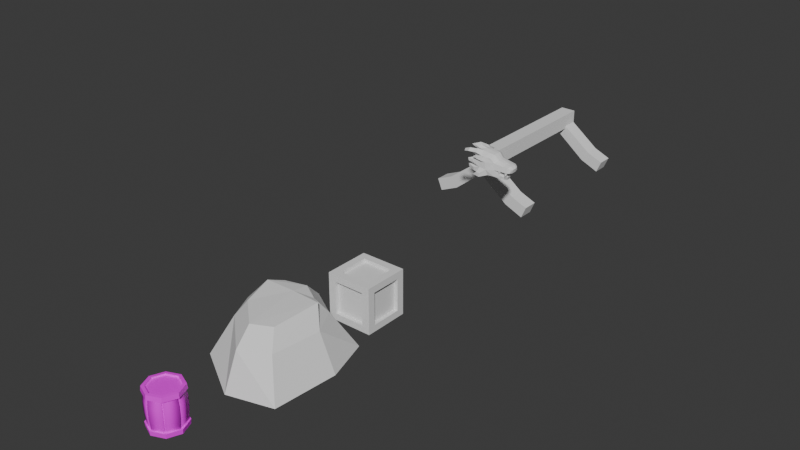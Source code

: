 # Source: obj.blend  (saved by Blender 4.1.24; exported with 4.5.12 LTS)
import bpy
from mathutils import Matrix  # noqa: F401  (used for matrix-valued properties, if any)

bpy.ops.wm.read_factory_settings(use_empty=True)
scene = bpy.context.scene
scene.name = 'Scene'

# ---- collections
col_collection = bpy.data.collections.new('Collection'); scene.collection.children.link(col_collection)

# ---- images (referenced by path relative to the original .blend; pixels are not part of the script)
import os
ASSET_DIR = os.environ.get("B2B_ASSET_DIR", "")  # directory of the original .blend (textures are referenced by path, not embedded)
HERE = os.path.dirname(os.path.abspath(__file__))  # packed textures are extracted next to this script under _unpacked/

def load_image(name, relpath, width, height, colorspace="sRGB"):
    """Load a texture the original file referenced (path relative to the .blend, or extracted next to this script)."""
    p = next((c for c in (os.path.join(HERE, relpath), os.path.join(ASSET_DIR, relpath)) if relpath and os.path.exists(c)), "")
    if p:
        img = bpy.data.images.load(p, check_existing=True)
        img.name = name
    else:  # same state as the original file: an image datablock whose file is absent (Cycles renders it pink)
        img = bpy.data.images.new(name, width, height)
        img.source = "FILE"
        img.filepath = "//" + (relpath or name)
    img.colorspace_settings.name = colorspace
    return img
img_basecolor_psd = load_image('BaseColor.psd', 'Texture/BaseColor.psd', 1024, 1024, 'sRGB')

# ---- materials (node trees are filled in below, after node groups)
mat_maincolor = bpy.data.materials.new('MainColor')
mat_maincolor.use_transparent_shadow = False

# ---- material node trees
mat_maincolor.use_nodes = True; mat_maincolor.node_tree.nodes.clear()
_N = mat_maincolor.node_tree.nodes; _L = mat_maincolor.node_tree.links
n0 = _N.new('ShaderNodeBsdfPrincipled'); n0.name = 'Principled BSDF'; n0.location = (10, 300)
n1 = _N.new('ShaderNodeOutputMaterial'); n1.name = 'Material Output'; n1.location = (300, 300)
n2 = _N.new('ShaderNodeTexImage'); n2.name = 'Image Texture'; n2.location = (-280, 271)
n2.image = img_basecolor_psd
_L.new(n0.outputs[0], n1.inputs[0])
_L.new(n2.outputs[0], n0.inputs[0])
n1.is_active_output = True

# ---- world
world_world = bpy.data.worlds.new('World'); scene.world = world_world
world_world.use_nodes = True; world_world.node_tree.nodes.clear()
_N = world_world.node_tree.nodes; _L = world_world.node_tree.links
n0 = _N.new('ShaderNodeOutputWorld'); n0.name = 'World Output'; n0.location = (300, 300)
n1 = _N.new('ShaderNodeBackground'); n1.name = 'Background'; n1.location = (10, 300)
n1.inputs[0].default_value = (0.05088, 0.05088, 0.05088, 1.0)
_L.new(n1.outputs[0], n0.inputs[0])
n0.is_active_output = True
world_world.color = (0.05088, 0.05088, 0.05088)
world_world.use_sun_shadow = False
world_world.sun_shadow_jitter_overblur = 0.0

# ---- meshes
me_cylinder_003 = bpy.data.meshes.new('Cylinder.003')
me_cylinder_003.from_pydata([(0.4424, -0.4718, 0.6944), (0.01422, -0.6492, 0.6944), (0.5174, -0.4775, 0.2705), (0.7068, -0.02026, 0.2705), (0.5913, 0.0, -0.6885), (0.5913, 0.0, 0.6944), (0.4299, -0.4256, -0.6885), (0.4299, -0.4256, 0.6944), (0.0, -0.6071, -0.6885), (0.0, -0.6071, 0.6944), (-0.4324, -0.4326, -0.6885), (-0.4324, -0.4326, 0.6944), (-0.6046, 0.0, -0.6885), (-0.6046, 0.0, 0.6944), (0.5186, -0.4786, -0.1411), (0.7085, -0.0203, -0.1411), (0.01422, -0.6492, -0.6885), (0.6474, -0.01855, 0.6944), (0.6531, 0.0, -0.1411), (0.4736, -0.4693, -0.1411), (0.0, -0.6689, -0.1411), (-0.476, -0.4763, -0.1411), (-0.6664, 0.0, -0.1411), (0.4739, -0.4374, 0.6944), (0.4424, -0.4718, -0.6885), (0.4739, -0.4374, -0.6885), (0.6514, 0.0, 0.2705), (0.4724, -0.4681, 0.2705), (3.05e-09, -0.6672, 0.2705), (-0.4749, -0.4751, 0.2705), (-0.6647, 0.0, 0.2705), (0.6474, -0.01855, -0.6885), (0.4842, -0.5163, -0.1411), (0.01557, -0.7104, -0.1411), (0.483, -0.5151, 0.2705), (0.01553, -0.7088, 0.2705), (-0.01586, -0.6485, -0.6885), (-0.439, -0.4733, -0.6885), (-0.439, -0.4733, 0.6944), (-0.01586, -0.6485, 0.6944), (-0.01736, -0.7097, -0.1411), (-0.4804, -0.5179, -0.1411), (-0.01732, -0.708, 0.2705), (-0.4792, -0.5167, 0.2705), (-0.4723, -0.4413, -0.6885), (-0.6469, -0.01989, -0.6885), (-0.6469, -0.01989, 0.6944), (-0.4723, -0.4413, 0.6944), (-0.5168, -0.4829, -0.1411), (-0.7079, -0.02176, -0.1411), (-0.5156, -0.4818, 0.2705), (-0.7062, -0.02171, 0.2705), (0.4424, 0.4718, 0.6944), (0.01422, 0.6492, 0.6944), (0.5174, 0.4775, 0.2705), (0.7068, 0.02026, 0.2705), (0.4299, 0.4256, -0.6885), (0.4299, 0.4256, 0.6944), (0.0, 0.6071, -0.6885), (0.0, 0.6071, 0.6944), (-0.4324, 0.4326, -0.6885), (-0.4324, 0.4326, 0.6944), (0.5186, 0.4786, -0.1411), (0.7085, 0.0203, -0.1411), (0.01422, 0.6492, -0.6885), (0.6474, 0.01855, 0.6944), (0.4736, 0.4693, -0.1411), (0.0, 0.6689, -0.1411), (-0.476, 0.4763, -0.1411), (0.4739, 0.4374, 0.6944), (0.4424, 0.4718, -0.6885), (0.4739, 0.4374, -0.6885), (0.4724, 0.4681, 0.2705), (3.05e-09, 0.6672, 0.2705), (-0.4749, 0.4751, 0.2705), (0.6474, 0.01855, -0.6885), (0.4842, 0.5163, -0.1411), (0.01557, 0.7104, -0.1411), (0.483, 0.5151, 0.2705), (0.01553, 0.7088, 0.2705), (-0.01586, 0.6485, -0.6885), (-0.439, 0.4733, -0.6885), (-0.439, 0.4733, 0.6944), (-0.01586, 0.6485, 0.6944), (-0.01736, 0.7097, -0.1411), (-0.4804, 0.5179, -0.1411), (-0.01732, 0.708, 0.2705), (-0.4792, 0.5167, 0.2705), (-0.4723, 0.4413, -0.6885), (-0.6469, 0.01989, -0.6885), (-0.6469, 0.01989, 0.6944), (-0.4723, 0.4413, 0.6944), (-0.5168, 0.4829, -0.1411), (-0.7079, 0.02176, -0.1411), (-0.5156, 0.4818, 0.2705), (-0.7062, 0.02171, 0.2705), (0.0, 0.7279, 0.5844), (1.364e-08, 0.5858, 0.7718), (0.5147, 0.5147, 0.5844), (0.4142, 0.4142, 0.7718), (0.7279, 0.0, 0.5844), (0.5858, 9.146e-09, 0.7718), (0.5147, -0.5147, 0.5844), (0.4142, -0.4142, 0.7718), (0.0, -0.7279, 0.5844), (1.364e-08, -0.5858, 0.7718), (-0.5147, -0.5147, 0.5844), (-0.4142, -0.4142, 0.7718), (-0.7279, 0.0, 0.5844), (-0.5858, 9.146e-09, 0.7718), (-0.5147, 0.5147, 0.5844), (-0.4142, 0.4142, 0.7718), (0.5019, 0.5019, 0.7617), (4.307e-09, 0.7099, 0.7617), (0.7099, -8.615e-09, 0.7617), (0.5019, -0.5019, 0.7617), (4.307e-09, -0.7099, 0.7617), (-0.5019, -0.5019, 0.7617), (-0.7099, -8.615e-09, 0.7617), (-0.5019, 0.5019, 0.7617), (0.4142, 0.4142, 0.7136), (1.355e-08, 0.5858, 0.7136), (0.5858, 9.146e-09, 0.7136), (0.4142, -0.4142, 0.7136), (1.355e-08, -0.5858, 0.7136), (-0.4142, -0.4142, 0.7136), (-0.5858, 9.146e-09, 0.7136), (-0.4142, 0.4142, 0.7136), (3.233e-16, -0.7279, -0.5861), (1.364e-08, -0.5858, -0.7735), (0.5147, -0.5147, -0.5861), (0.4142, -0.4142, -0.7735), (0.7279, 4.059e-08, -0.5861), (0.5858, -2.961e-08, -0.7735), (0.5147, 0.5147, -0.5861), (0.4142, 0.4142, -0.7735), (-3.233e-16, 0.7279, -0.5861), (1.364e-08, 0.5858, -0.7735), (-0.5147, 0.5147, -0.5861), (-0.4142, 0.4142, -0.7735), (-0.7279, 4.059e-08, -0.5861), (-0.5858, -2.961e-08, -0.7735), (-0.5147, -0.5147, -0.5861), (-0.4142, -0.4142, -0.7735), (0.5019, -0.5019, -0.7634), (4.307e-09, -0.7099, -0.7634), (0.7099, -8.563e-09, -0.7634), (0.5019, 0.5019, -0.7634), (4.307e-09, 0.7099, -0.7634), (-0.5019, 0.5019, -0.7634), (-0.7099, -8.563e-09, -0.7634), (-0.5019, -0.5019, -0.7634), (0.4142, -0.4142, -0.7153), (1.355e-08, -0.5858, -0.7153), (0.5858, -1.065e-08, -0.7153), (0.4142, 0.4142, -0.7153), (1.355e-08, 0.5858, -0.7153), (-0.4142, 0.4142, -0.7153), (-0.5858, -1.065e-08, -0.7153), (-0.4142, -0.4142, -0.7153)], [], [(27, 7, 0, 34), (15, 3, 2, 14), (2, 23, 7, 27), (35, 1, 9, 28), (43, 38, 11, 29), (51, 46, 13, 30), (34, 0, 1, 35), (18, 26, 3, 15), (24, 32, 33, 16), (20, 28, 42, 40), (19, 27, 34, 32), (32, 34, 35, 33), (45, 49, 22, 12), (37, 41, 21, 10), (16, 33, 20, 8), (25, 14, 19, 6), (6, 19, 32, 24), (40, 42, 43, 41), (4, 18, 15, 31), (31, 15, 14, 25), (49, 51, 30, 22), (41, 43, 29, 21), (33, 35, 28, 20), (14, 2, 27, 19), (26, 5, 17, 3), (3, 17, 23, 2), (8, 20, 40, 36), (36, 40, 41, 37), (28, 9, 39, 42), (42, 39, 38, 43), (21, 29, 50, 48), (48, 50, 51, 49), (10, 21, 48, 44), (44, 48, 49, 45), (29, 11, 47, 50), (50, 47, 46, 51), (72, 78, 52, 57), (63, 62, 54, 55), (54, 72, 57, 69), (79, 73, 59, 53), (87, 74, 61, 82), (95, 30, 13, 90), (78, 79, 53, 52), (18, 63, 55, 26), (70, 64, 77, 76), (67, 84, 86, 73), (66, 76, 78, 72), (76, 77, 79, 78), (89, 12, 22, 93), (81, 60, 68, 85), (64, 58, 67, 77), (71, 56, 66, 62), (56, 70, 76, 66), (84, 85, 87, 86), (4, 75, 63, 18), (75, 71, 62, 63), (93, 22, 30, 95), (85, 68, 74, 87), (77, 67, 73, 79), (62, 66, 72, 54), (26, 55, 65, 5), (55, 54, 69, 65), (58, 80, 84, 67), (80, 81, 85, 84), (73, 86, 83, 59), (86, 87, 82, 83), (68, 92, 94, 74), (92, 93, 95, 94), (60, 88, 92, 68), (88, 89, 93, 92), (74, 94, 91, 61), (94, 95, 90, 91), (96, 113, 112, 98), (98, 112, 114, 100), (100, 114, 115, 102), (102, 115, 116, 104), (104, 116, 117, 106), (106, 117, 118, 108), (97, 111, 127, 121), (108, 118, 119, 110), (110, 119, 113, 96), (96, 98, 100, 102, 104, 106, 108, 110), (97, 99, 112, 113), (99, 101, 114, 112), (101, 103, 115, 114), (103, 105, 116, 115), (105, 107, 117, 116), (107, 109, 118, 117), (109, 111, 119, 118), (111, 97, 113, 119), (120, 121, 127, 126, 125, 124, 123, 122), (109, 107, 125, 126), (105, 103, 123, 124), (101, 99, 120, 122), (111, 109, 126, 127), (107, 105, 124, 125), (103, 101, 122, 123), (99, 97, 121, 120), (128, 145, 144, 130), (130, 144, 146, 132), (132, 146, 147, 134), (134, 147, 148, 136), (136, 148, 149, 138), (138, 149, 150, 140), (129, 143, 159, 153), (140, 150, 151, 142), (142, 151, 145, 128), (128, 130, 132, 134, 136, 138, 140, 142), (129, 131, 144, 145), (131, 133, 146, 144), (133, 135, 147, 146), (135, 137, 148, 147), (137, 139, 149, 148), (139, 141, 150, 149), (141, 143, 151, 150), (143, 129, 145, 151), (152, 153, 159, 158, 157, 156, 155, 154), (141, 139, 157, 158), (137, 135, 155, 156), (133, 131, 152, 154), (143, 141, 158, 159), (139, 137, 156, 157), (135, 133, 154, 155), (131, 129, 153, 152)])
me_cylinder_003.polygons.foreach_set('use_smooth', [0, 1, 0, 0, 0, 0, 1, 0, 1, 0, 0, 1, 0, 0, 0, 0, 0, 1, 0, 1, 0, 0, 0, 0, 0, 1, 0, 1, 0, 1, 0, 1, 0, 1, 0, 1, 0, 1, 0, 0, 0, 0, 1, 0, 1, 0, 0, 1, 0, 0, 0, 0, 0, 1, 0, 1, 0, 0, 0, 0, 0, 1, 0, 1, 0, 1, 0, 1, 0, 1, 0, 1, 0, 0, 0, 0, 0, 0, 0, 0, 0, 0, 0, 0, 0, 0, 0, 0, 0, 0, 0, 0, 0, 0, 0, 0, 0, 0, 0, 0, 0, 0, 0, 0, 0, 0, 0, 0, 0, 0, 0, 0, 0, 0, 0, 0, 0, 0, 0, 0, 0, 0, 0, 0])
_uv = me_cylinder_003.uv_layers.new(name='UVMap')
_uv.uv.foreach_set('vector', [0.9396, 0.7842, 0.9396, 0.8382, 0.9365, 0.8382, 0.9365, 0.7842, 0.7956, 0.7246, 0.7956, 0.8017, 0.7077, 0.8017, 0.7077, 0.7246, 0.9425, 0.7842, 0.9425, 0.8382, 0.9396, 0.8382, 0.9396, 0.7842, 0.9305, 0.7811, 0.9305, 0.8351, 0.9287, 0.8351, 0.9287, 0.7811, 0.9425, 0.7842, 0.9425, 0.8382, 0.9394, 0.8382, 0.9394, 0.7842, 0.9314, 0.7811, 0.9314, 0.8351, 0.9288, 0.8351, 0.9288, 0.7811, 0.7943, 0.7995, 0.7943, 0.879, 0.7047, 0.879, 0.7046, 0.7995, 0.9318, 0.734, 0.9318, 0.7865, 0.9295, 0.7865, 0.9295, 0.734, 0.7943, 0.6199, 0.7943, 0.7224, 0.7046, 0.7224, 0.7047, 0.6199, 0.9321, 0.734, 0.9321, 0.7865, 0.9301, 0.7865, 0.9301, 0.734, 0.9396, 0.7317, 0.9396, 0.7842, 0.9365, 0.7842, 0.9365, 0.7317, 0.7943, 0.7224, 0.7943, 0.7995, 0.7046, 0.7995, 0.7046, 0.7224, 0.9314, 0.6588, 0.9314, 0.7286, 0.9288, 0.7286, 0.9288, 0.6588, 0.9425, 0.6619, 0.9425, 0.7317, 0.9394, 0.7317, 0.9394, 0.6619, 0.9305, 0.6588, 0.9305, 0.7286, 0.9287, 0.7286, 0.9287, 0.6588, 0.9425, 0.6619, 0.9425, 0.7317, 0.9396, 0.7317, 0.9396, 0.6619, 0.9396, 0.6619, 0.9396, 0.7317, 0.9365, 0.7317, 0.9365, 0.6619, 0.7965, 0.7246, 0.7965, 0.8017, 0.7077, 0.8017, 0.7077, 0.7246, 0.9318, 0.6642, 0.9318, 0.734, 0.9295, 0.734, 0.9295, 0.6642, 0.7956, 0.622, 0.7956, 0.7246, 0.7077, 0.7246, 0.7077, 0.622, 0.9314, 0.7286, 0.9314, 0.7811, 0.9288, 0.7811, 0.9288, 0.7286, 0.7077, 0.7246, 0.7077, 0.8017, 0.7986, 0.7995, 0.7986, 0.7224, 0.9305, 0.7286, 0.9305, 0.7811, 0.9287, 0.7811, 0.9287, 0.7286, 0.9425, 0.7317, 0.9425, 0.7842, 0.9396, 0.7842, 0.9396, 0.7317, 0.9318, 0.7865, 0.9318, 0.8405, 0.9295, 0.8405, 0.9295, 0.7865, 0.7956, 0.8017, 0.7956, 0.8811, 0.7077, 0.8811, 0.7077, 0.8017, 0.9321, 0.6642, 0.9321, 0.734, 0.9301, 0.734, 0.9301, 0.6642, 0.7965, 0.622, 0.7965, 0.7246, 0.7077, 0.7246, 0.7077, 0.622, 0.9321, 0.7865, 0.9321, 0.8405, 0.9301, 0.8405, 0.9301, 0.7865, 0.7965, 0.8017, 0.7965, 0.8811, 0.7077, 0.8811, 0.7077, 0.8017, 0.9394, 0.7317, 0.9394, 0.7842, 0.9366, 0.7842, 0.9366, 0.7317, 0.7944, 0.7224, 0.7944, 0.7995, 0.706, 0.7995, 0.706, 0.7224, 0.9394, 0.6619, 0.9394, 0.7317, 0.9366, 0.7317, 0.9366, 0.6619, 0.7944, 0.6199, 0.7944, 0.7224, 0.706, 0.7224, 0.706, 0.6199, 0.9394, 0.7842, 0.9394, 0.8382, 0.9366, 0.8382, 0.9366, 0.7842, 0.7944, 0.7995, 0.7944, 0.879, 0.706, 0.879, 0.706, 0.7995, 0.9386, 0.7829, 0.9416, 0.7829, 0.9416, 0.837, 0.9385, 0.837, 0.7052, 0.7206, 0.793, 0.7206, 0.793, 0.7977, 0.7052, 0.7977, 0.9356, 0.7829, 0.9386, 0.7829, 0.9385, 0.837, 0.9356, 0.837, 0.9298, 0.7852, 0.9316, 0.7852, 0.9316, 0.8393, 0.9298, 0.8393, 0.9356, 0.7842, 0.9387, 0.7842, 0.9387, 0.8382, 0.9356, 0.8382, 0.9289, 0.7865, 0.9315, 0.7865, 0.9315, 0.8405, 0.9289, 0.8405, 0.7064, 0.7999, 0.7961, 0.7999, 0.7961, 0.8793, 0.7064, 0.8793, 0.9285, 0.7273, 0.9309, 0.7273, 0.9309, 0.7798, 0.9285, 0.7798, 0.7064, 0.6202, 0.7961, 0.6202, 0.7961, 0.7228, 0.7064, 0.7228, 0.9282, 0.7286, 0.9303, 0.7286, 0.9303, 0.7811, 0.9282, 0.7811, 0.9386, 0.7305, 0.9416, 0.7305, 0.9416, 0.7829, 0.9386, 0.7829, 0.7064, 0.7228, 0.7961, 0.7228, 0.7961, 0.7999, 0.7064, 0.7999, 0.9289, 0.6642, 0.9315, 0.6642, 0.9315, 0.734, 0.9289, 0.734, 0.9356, 0.6619, 0.9387, 0.6619, 0.9387, 0.7317, 0.9356, 0.7317, 0.9298, 0.663, 0.9316, 0.663, 0.9316, 0.7328, 0.9298, 0.7328, 0.9356, 0.6607, 0.9385, 0.6607, 0.9386, 0.7305, 0.9356, 0.7305, 0.9385, 0.6607, 0.9416, 0.6607, 0.9416, 0.7305, 0.9386, 0.7305, 0.7043, 0.7224, 0.793, 0.7224, 0.793, 0.7995, 0.7043, 0.7995, 0.9285, 0.6576, 0.9309, 0.6576, 0.9309, 0.7273, 0.9285, 0.7273, 0.7052, 0.6181, 0.793, 0.6181, 0.793, 0.7206, 0.7052, 0.7206, 0.9289, 0.734, 0.9315, 0.734, 0.9315, 0.7865, 0.9289, 0.7865, 0.9356, 0.7317, 0.9387, 0.7317, 0.9387, 0.7842, 0.9356, 0.7842, 0.9298, 0.7328, 0.9316, 0.7328, 0.9316, 0.7852, 0.9298, 0.7852, 0.9356, 0.7305, 0.9386, 0.7305, 0.9386, 0.7829, 0.9356, 0.7829, 0.9285, 0.7798, 0.9309, 0.7798, 0.9309, 0.8339, 0.9285, 0.8339, 0.7052, 0.7977, 0.793, 0.7977, 0.793, 0.8771, 0.7052, 0.8771, 0.9282, 0.6588, 0.9303, 0.6588, 0.9303, 0.7286, 0.9282, 0.7286, 0.7043, 0.6199, 0.793, 0.6199, 0.793, 0.7224, 0.7043, 0.7224, 0.9282, 0.7811, 0.9303, 0.7811, 0.9303, 0.8351, 0.9282, 0.8351, 0.7043, 0.7995, 0.793, 0.7995, 0.793, 0.879, 0.7043, 0.879, 0.9387, 0.7317, 0.9416, 0.7317, 0.9416, 0.7842, 0.9387, 0.7842, 0.7064, 0.7246, 0.7948, 0.7246, 0.7948, 0.8017, 0.7064, 0.8017, 0.9387, 0.6619, 0.9416, 0.6619, 0.9416, 0.7317, 0.9387, 0.7317, 0.7063, 0.622, 0.7948, 0.622, 0.7948, 0.7246, 0.7064, 0.7246, 0.9387, 0.7842, 0.9416, 0.7842, 0.9416, 0.8382, 0.9387, 0.8382, 0.7064, 0.8017, 0.7948, 0.8017, 0.7948, 0.8811, 0.7063, 0.8811, 0.007936, 0.9609, 0.007936, 0.9616, 0.009868, 0.9616, 0.009917, 0.9609, 0.009917, 0.9609, 0.009868, 0.9616, 0.01067, 0.9616, 0.01074, 0.9609, 0.01074, 0.9609, 0.01067, 0.9616, 0.009868, 0.9616, 0.009917, 0.9609, 0.009917, 0.9609, 0.009868, 0.9616, 0.007936, 0.9616, 0.007936, 0.9609, 0.007936, 0.9609, 0.007936, 0.9616, 0.006003, 0.9616, 0.005954, 0.9609, 0.005954, 0.9609, 0.006003, 0.9616, 0.005203, 0.9616, 0.005133, 0.9609, 0.007936, 0.9616, 0.006341, 0.9616, 0.006341, 0.9614, 0.007936, 0.9614, 0.005133, 0.9609, 0.005203, 0.9616, 0.006003, 0.9616, 0.005954, 0.9609, 0.005954, 0.9609, 0.006003, 0.9616, 0.007936, 0.9616, 0.007936, 0.9609, 0.008649, 0.9618, 0.009239, 0.9615, 0.009483, 0.961, 0.009239, 0.9604, 0.008649, 0.9601, 0.008059, 0.9604, 0.007815, 0.961, 0.008059, 0.9615, 0.007936, 0.9616, 0.00953, 0.9616, 0.009868, 0.9616, 0.007936, 0.9616, 0.00953, 0.9616, 0.01019, 0.9616, 0.01067, 0.9616, 0.009868, 0.9616, 0.01019, 0.9616, 0.00953, 0.9616, 0.009868, 0.9616, 0.01067, 0.9616, 0.00953, 0.9616, 0.007936, 0.9616, 0.007936, 0.9616, 0.009868, 0.9616, 0.007936, 0.9616, 0.006341, 0.9616, 0.006003, 0.9616, 0.007936, 0.9616, 0.006341, 0.9616, 0.00568, 0.9616, 0.005203, 0.9616, 0.006003, 0.9616, 0.00568, 0.9616, 0.006341, 0.9616, 0.006003, 0.9616, 0.005203, 0.9616, 0.006341, 0.9616, 0.007936, 0.9616, 0.007936, 0.9616, 0.006003, 0.9616, 0.792, 0.6492, 0.7376, 0.6718, 0.6832, 0.6492, 0.6606, 0.5948, 0.6832, 0.5403, 0.7376, 0.5178, 0.792, 0.5403, 0.8146, 0.5948, 0.00568, 0.9616, 0.006341, 0.9616, 0.006341, 0.9614, 0.00568, 0.9614, 0.007936, 0.9616, 0.00953, 0.9616, 0.00953, 0.9614, 0.007936, 0.9614, 0.01019, 0.9616, 0.00953, 0.9616, 0.00953, 0.9614, 0.01019, 0.9614, 0.006341, 0.9616, 0.00568, 0.9616, 0.00568, 0.9614, 0.006341, 0.9614, 0.006341, 0.9616, 0.007936, 0.9616, 0.007936, 0.9614, 0.006341, 0.9614, 0.00953, 0.9616, 0.01019, 0.9616, 0.01019, 0.9614, 0.00953, 0.9614, 0.00953, 0.9616, 0.007936, 0.9616, 0.007936, 0.9614, 0.00953, 0.9614, 0.008187, 0.9618, 0.008187, 0.9611, 0.01012, 0.9611, 0.01017, 0.9618, 0.01017, 0.9618, 0.01012, 0.9611, 0.01092, 0.9611, 0.01099, 0.9618, 0.01099, 0.9618, 0.01092, 0.9611, 0.01012, 0.9611, 0.01017, 0.9618, 0.01017, 0.9618, 0.01012, 0.9611, 0.008187, 0.9611, 0.008187, 0.9618, 0.008187, 0.9618, 0.008187, 0.9611, 0.006255, 0.9611, 0.006206, 0.9618, 0.006206, 0.9618, 0.006255, 0.9611, 0.005454, 0.9611, 0.005385, 0.9618, 0.008187, 0.9611, 0.006592, 0.9611, 0.006592, 0.9613, 0.008187, 0.9613, 0.005385, 0.9618, 0.005454, 0.9611, 0.006255, 0.9611, 0.006206, 0.9618, 0.006206, 0.9618, 0.006255, 0.9611, 0.008187, 0.9611, 0.008187, 0.9618, 0.008187, 0.9618, 0.01017, 0.9618, 0.01099, 0.9618, 0.01017, 0.9618, 0.008187, 0.9618, 0.006206, 0.9618, 0.005385, 0.9618, 0.006206, 0.9618, 0.008187, 0.9611, 0.009782, 0.9611, 0.01012, 0.9611, 0.008187, 0.9611, 0.009782, 0.9611, 0.01044, 0.9611, 0.01092, 0.9611, 0.01012, 0.9611, 0.01044, 0.9611, 0.009782, 0.9611, 0.01012, 0.9611, 0.01092, 0.9611, 0.009782, 0.9611, 0.008187, 0.9611, 0.008187, 0.9611, 0.01012, 0.9611, 0.008187, 0.9611, 0.006592, 0.9611, 0.006255, 0.9611, 0.008187, 0.9611, 0.006592, 0.9611, 0.005932, 0.9611, 0.005454, 0.9611, 0.006255, 0.9611, 0.005932, 0.9611, 0.006592, 0.9611, 0.006255, 0.9611, 0.005454, 0.9611, 0.006592, 0.9611, 0.008187, 0.9611, 0.008187, 0.9611, 0.006255, 0.9611, 0.792, 0.5403, 0.7376, 0.5178, 0.6832, 0.5403, 0.6606, 0.5948, 0.6832, 0.6492, 0.7376, 0.6718, 0.792, 0.6492, 0.8146, 0.5948, 0.005932, 0.9611, 0.006592, 0.9611, 0.006592, 0.9613, 0.005932, 0.9613, 0.008187, 0.9611, 0.009782, 0.9611, 0.009782, 0.9613, 0.008187, 0.9613, 0.01044, 0.9611, 0.009782, 0.9611, 0.009782, 0.9613, 0.01044, 0.9613, 0.006592, 0.9611, 0.005932, 0.9611, 0.005932, 0.9613, 0.006592, 0.9613, 0.006592, 0.9611, 0.008187, 0.9611, 0.008187, 0.9613, 0.006592, 0.9613, 0.009782, 0.9611, 0.01044, 0.9611, 0.01044, 0.9613, 0.009782, 0.9613, 0.009782, 0.9611, 0.008187, 0.9611, 0.008187, 0.9613, 0.009782, 0.9613])
me_cylinder_003.materials.append(mat_maincolor)
me_cylinder_003.update()
me_cube_006 = bpy.data.meshes.new('Cube.006')
me_cube_006.from_pydata([(-1.807, -1.807, -1.0), (-1.223, -1.084, 0.4356), (-1.807, 1.807, -1.0), (-1.212, 1.43, 0.4356), (2.159, -2.603, -1.0), (1.478, -1.958, 0.4356), (1.807, 1.807, -1.0), (1.092, 1.109, 0.4356), (2.384e-07, 2.401, -1.0), (-0.005087, 1.761, 0.4356), (0.3528, -3.097, -1.0), (0.3818, -2.499, 0.4356), (-2.23, -7.153e-07, -1.0), (-1.732, 0.01234, 0.4356), (2.361, -7.153e-07, -1.0), (1.699, 0.01234, 0.4356), (2.384e-07, 0.05039, -1.0), (-0.8359, -0.7939, 1.03), (-0.8282, 0.9567, 1.03), (1.046, -1.402, 1.03), (0.7761, 0.7335, 1.03), (0.01244, 1.188, 1.03), (0.2818, -1.779, 1.03), (-1.19, 0.4838, 1.131), (1.199, 0.4838, 1.131), (0.01244, 0.5223, 1.131)], [], [(12, 13, 3, 2), (8, 9, 7, 6), (14, 15, 5, 4), (10, 11, 1, 0), (16, 14, 4, 10), (11, 5, 19, 22), (5, 15, 24, 19), (12, 16, 10, 0), (4, 5, 11, 10), (2, 3, 9, 8), (2, 8, 16, 12), (13, 1, 17, 23), (15, 7, 20, 24), (8, 6, 14, 16), (6, 7, 15, 14), (0, 1, 13, 12), (25, 23, 17, 22), (24, 25, 22, 19), (20, 21, 25, 24), (21, 18, 23, 25), (9, 3, 18, 21), (3, 13, 23, 18), (1, 11, 22, 17), (7, 9, 21, 20)])
_uv = me_cube_006.uv_layers.new(name='UVMap')
_uv.uv.foreach_set('vector', [0.375, 0.125, 0.625, 0.125, 0.625, 0.25, 0.375, 0.25, 0.375, 0.375, 0.625, 0.375, 0.625, 0.5, 0.375, 0.5, 0.375, 0.625, 0.625, 0.625, 0.625, 0.75, 0.375, 0.75, 0.375, 0.875, 0.625, 0.875, 0.625, 1.0, 0.375, 1.0, 0.25, 0.625, 0.375, 0.625, 0.375, 0.75, 0.25, 0.75, 0.625, 0.875, 0.625, 0.75, 0.625, 0.75, 0.625, 0.875, 0.625, 0.75, 0.625, 0.625, 0.625, 0.625, 0.625, 0.75, 0.125, 0.625, 0.25, 0.625, 0.25, 0.75, 0.125, 0.75, 0.375, 0.75, 0.625, 0.75, 0.625, 0.875, 0.375, 0.875, 0.375, 0.25, 0.625, 0.25, 0.625, 0.375, 0.375, 0.375, 0.125, 0.5, 0.25, 0.5, 0.25, 0.625, 0.125, 0.625, 0.625, 0.125, 0.625, 0.0, 0.625, 0.0, 0.625, 0.125, 0.625, 0.625, 0.625, 0.5, 0.625, 0.5, 0.625, 0.625, 0.25, 0.5, 0.375, 0.5, 0.375, 0.625, 0.25, 0.625, 0.375, 0.5, 0.625, 0.5, 0.625, 0.625, 0.375, 0.625, 0.375, 0.0, 0.625, 0.0, 0.625, 0.125, 0.375, 0.125, 0.75, 0.625, 0.875, 0.625, 0.875, 0.75, 0.75, 0.75, 0.625, 0.625, 0.75, 0.625, 0.75, 0.75, 0.625, 0.75, 0.625, 0.5, 0.75, 0.5, 0.75, 0.625, 0.625, 0.625, 0.75, 0.5, 0.875, 0.5, 0.875, 0.625, 0.75, 0.625, 0.625, 0.375, 0.625, 0.25, 0.625, 0.25, 0.625, 0.375, 0.625, 0.25, 0.625, 0.125, 0.625, 0.125, 0.625, 0.25, 0.625, 1.0, 0.625, 0.875, 0.625, 0.875, 0.625, 1.0, 0.625, 0.5, 0.625, 0.375, 0.625, 0.375, 0.625, 0.5])
me_cube_006.update()
me_cube_040 = bpy.data.meshes.new('Cube.040')
me_cube_040.from_pydata([(1.0, -1.0, 1.0), (1.0, -0.6702, 1.0), (1.0, -1.0, 0.7043), (1.0, -0.6702, 0.7043), (0.6667, -1.0, 1.0), (0.6667, -0.6702, 1.0), (0.6667, -1.0, 0.7043), (0.6667, -0.6702, 0.8566), (0.8375, -0.6702, 0.7043), (0.6667, -0.8413, 0.7043), (-1.0, -1.0, 1.0), (-1.0, -0.6702, 1.0), (-1.0, -1.0, 0.7043), (-1.0, -0.6702, 0.7043), (-0.6667, -1.0, 1.0), (-0.6667, -0.6702, 1.0), (-0.6667, -1.0, 0.7043), (-0.6667, -0.6702, 0.8566), (-0.8375, -0.6702, 0.7043), (-0.6667, -0.8413, 0.7043), (1.0, 1.0, 1.0), (1.0, 0.6702, 1.0), (1.0, 1.0, 0.7043), (1.0, 0.6702, 0.7043), (0.6667, 1.0, 1.0), (0.6667, 0.6702, 1.0), (0.6667, 1.0, 0.7043), (0.6667, 0.6702, 0.8566), (0.8375, 0.6702, 0.7043), (0.6667, 0.8413, 0.7043), (-1.0, 1.0, 1.0), (-1.0, 0.6702, 1.0), (-1.0, 1.0, 0.7043), (-1.0, 0.6702, 0.7043), (-0.6667, 1.0, 1.0), (-0.6667, 0.6702, 1.0), (-0.6667, 1.0, 0.7043), (-0.6667, 0.6702, 0.8566), (-0.8375, 0.6702, 0.7043), (-0.6667, 0.8413, 0.7043), (1.0, -1.0, -1.0), (1.0, -0.6702, -1.0), (1.0, -1.0, -0.7043), (1.0, -0.6702, -0.7043), (0.6667, -1.0, -1.0), (0.6667, -0.6702, -1.0), (0.6667, -1.0, -0.7043), (0.6667, -0.6702, -0.8566), (0.8375, -0.6702, -0.7043), (0.6667, -0.8413, -0.7043), (-1.0, -1.0, -1.0), (-1.0, -0.6702, -1.0), (-1.0, -1.0, -0.7043), (-1.0, -0.6702, -0.7043), (-0.6667, -1.0, -1.0), (-0.6667, -0.6702, -1.0), (-0.6667, -1.0, -0.7043), (-0.6667, -0.6702, -0.8566), (-0.8375, -0.6702, -0.7043), (-0.6667, -0.8413, -0.7043), (1.0, 1.0, -1.0), (1.0, 0.6702, -1.0), (1.0, 1.0, -0.7043), (1.0, 0.6702, -0.7043), (0.6667, 1.0, -1.0), (0.6667, 0.6702, -1.0), (0.6667, 1.0, -0.7043), (0.6667, 0.6702, -0.8566), (0.8375, 0.6702, -0.7043), (0.6667, 0.8413, -0.7043), (-1.0, 1.0, -1.0), (-1.0, 0.6702, -1.0), (-1.0, 1.0, -0.7043), (-1.0, 0.6702, -0.7043), (-0.6667, 1.0, -1.0), (-0.6667, 0.6702, -1.0), (-0.6667, 1.0, -0.7043), (-0.6667, 0.6702, -0.8566), (-0.8375, 0.6702, -0.7043), (-0.6667, 0.8413, -0.7043)], [], [(3, 1, 0, 2), (16, 6, 4, 14), (7, 17, 15, 5), (25, 35, 37, 27), (6, 46, 42, 2), (43, 48, 8, 3), (3, 23, 21, 1), (2, 0, 4, 6), (1, 5, 4, 0), (25, 27, 7, 5), (16, 19, 9, 6), (63, 23, 28, 68), (8, 28, 23, 3), (56, 46, 49, 59), (15, 35, 31, 11), (9, 49, 46, 6), (35, 25, 24, 34), (13, 53, 52, 12), (13, 12, 10, 11), (12, 52, 56, 16), (53, 13, 18, 58), (11, 31, 33, 13), (12, 16, 14, 10), (11, 10, 14, 15), (35, 15, 17, 37), (73, 78, 38, 33), (13, 33, 38, 18), (45, 65, 61, 41), (16, 56, 59, 19), (23, 63, 62, 22), (23, 22, 20, 21), (36, 34, 24, 26), (27, 37, 17, 7), (22, 62, 66, 26), (48, 68, 28, 8), (22, 26, 24, 20), (21, 20, 24, 25), (36, 26, 29, 39), (76, 79, 69, 66), (26, 66, 69, 29), (55, 45, 44, 54), (32, 72, 73, 33), (33, 31, 30, 32), (36, 76, 72, 32), (38, 78, 58, 18), (32, 30, 34, 36), (31, 35, 34, 30), (39, 79, 76, 36), (15, 14, 4, 5), (43, 42, 40, 41), (56, 54, 44, 46), (45, 55, 57, 47), (67, 77, 75, 65), (41, 61, 63, 43), (42, 46, 44, 40), (41, 40, 44, 45), (65, 45, 47, 67), (19, 59, 49, 9), (43, 63, 68, 48), (51, 71, 75, 55), (75, 74, 64, 65), (53, 51, 50, 52), (53, 73, 71, 51), (52, 50, 54, 56), (51, 55, 54, 50), (75, 77, 57, 55), (58, 78, 73, 53), (2, 42, 43, 3), (63, 61, 60, 62), (76, 66, 64, 74), (57, 77, 67, 47), (62, 60, 64, 66), (61, 65, 64, 60), (69, 79, 39, 29), (73, 72, 70, 71), (72, 76, 74, 70), (71, 70, 74, 75), (1, 21, 25, 5)])
_uv = me_cube_040.uv_layers.new(name='UVMap')
_uv.uv.foreach_set('vector', [0.588, 0.7088, 0.625, 0.7088, 0.625, 0.75, 0.588, 0.75, 0.588, 0.7917, 0.588, 0.7917, 0.625, 0.7917, 0.625, 0.7917, 0.6667, 0.7088, 0.6667, 0.7088, 0.6667, 0.7088, 0.6667, 0.7088, 0.6667, 0.7088, 0.6667, 0.7088, 0.6667, 0.7088, 0.6667, 0.7088, 0.588, 0.7917, 0.588, 0.7917, 0.588, 0.75, 0.588, 0.75, 0.588, 0.7088, 0.588, 0.7088, 0.588, 0.7088, 0.588, 0.7088, 0.588, 0.7088, 0.588, 0.7088, 0.625, 0.7088, 0.625, 0.7088, 0.588, 0.75, 0.625, 0.75, 0.625, 0.7917, 0.588, 0.7917, 0.625, 0.7088, 0.6667, 0.7088, 0.6667, 0.75, 0.625, 0.75, 0.6667, 0.7088, 0.6667, 0.7088, 0.6667, 0.7088, 0.6667, 0.7088, 0.588, 0.7917, 0.588, 0.7917, 0.588, 0.7917, 0.588, 0.7917, 0.588, 0.7088, 0.588, 0.7088, 0.588, 0.7088, 0.588, 0.7088, 0.588, 0.7088, 0.588, 0.7088, 0.588, 0.7088, 0.588, 0.7088, 0.588, 0.7917, 0.588, 0.7917, 0.588, 0.7917, 0.588, 0.7917, 0.6667, 0.7088, 0.6667, 0.7088, 0.625, 0.7088, 0.625, 0.7088, 0.588, 0.7917, 0.588, 0.7917, 0.588, 0.7917, 0.588, 0.7917, 0.6667, 0.7088, 0.6667, 0.7088, 0.6667, 0.75, 0.6667, 0.75, 0.588, 0.7088, 0.588, 0.7088, 0.588, 0.75, 0.588, 0.75, 0.588, 0.7088, 0.588, 0.75, 0.625, 0.75, 0.625, 0.7088, 0.588, 0.75, 0.588, 0.75, 0.588, 0.7917, 0.588, 0.7917, 0.588, 0.7088, 0.588, 0.7088, 0.588, 0.7088, 0.588, 0.7088, 0.625, 0.7088, 0.625, 0.7088, 0.588, 0.7088, 0.588, 0.7088, 0.588, 0.75, 0.588, 0.7917, 0.625, 0.7917, 0.625, 0.75, 0.625, 0.7088, 0.625, 0.75, 0.6667, 0.75, 0.6667, 0.7088, 0.6667, 0.7088, 0.6667, 0.7088, 0.6667, 0.7088, 0.6667, 0.7088, 0.588, 0.7088, 0.588, 0.7088, 0.588, 0.7088, 0.588, 0.7088, 0.588, 0.7088, 0.588, 0.7088, 0.588, 0.7088, 0.588, 0.7088, 0.6667, 0.7088, 0.6667, 0.7088, 0.625, 0.7088, 0.625, 0.7088, 0.588, 0.7917, 0.588, 0.7917, 0.588, 0.7917, 0.588, 0.7917, 0.588, 0.7088, 0.588, 0.7088, 0.588, 0.75, 0.588, 0.75, 0.588, 0.7088, 0.588, 0.75, 0.625, 0.75, 0.625, 0.7088, 0.588, 0.7917, 0.625, 0.7917, 0.625, 0.7917, 0.588, 0.7917, 0.6667, 0.7088, 0.6667, 0.7088, 0.6667, 0.7088, 0.6667, 0.7088, 0.588, 0.75, 0.588, 0.75, 0.588, 0.7917, 0.588, 0.7917, 0.588, 0.7088, 0.588, 0.7088, 0.588, 0.7088, 0.588, 0.7088, 0.588, 0.75, 0.588, 0.7917, 0.625, 0.7917, 0.625, 0.75, 0.625, 0.7088, 0.625, 0.75, 0.6667, 0.75, 0.6667, 0.7088, 0.588, 0.7917, 0.588, 0.7917, 0.588, 0.7917, 0.588, 0.7917, 0.588, 0.7917, 0.588, 0.7917, 0.588, 0.7917, 0.588, 0.7917, 0.588, 0.7917, 0.588, 0.7917, 0.588, 0.7917, 0.588, 0.7917, 0.6667, 0.7088, 0.6667, 0.7088, 0.6667, 0.75, 0.6667, 0.75, 0.588, 0.75, 0.588, 0.75, 0.588, 0.7088, 0.588, 0.7088, 0.588, 0.7088, 0.625, 0.7088, 0.625, 0.75, 0.588, 0.75, 0.588, 0.7917, 0.588, 0.7917, 0.588, 0.75, 0.588, 0.75, 0.588, 0.7088, 0.588, 0.7088, 0.588, 0.7088, 0.588, 0.7088, 0.588, 0.75, 0.625, 0.75, 0.625, 0.7917, 0.588, 0.7917, 0.625, 0.7088, 0.6667, 0.7088, 0.6667, 0.75, 0.625, 0.75, 0.588, 0.7917, 0.588, 0.7917, 0.588, 0.7917, 0.588, 0.7917, 0.6667, 0.7088, 0.6667, 0.75, 0.6667, 0.75, 0.6667, 0.7088, 0.588, 0.7088, 0.588, 0.75, 0.625, 0.75, 0.625, 0.7088, 0.588, 0.7917, 0.625, 0.7917, 0.625, 0.7917, 0.588, 0.7917, 0.6667, 0.7088, 0.6667, 0.7088, 0.6667, 0.7088, 0.6667, 0.7088, 0.6667, 0.7088, 0.6667, 0.7088, 0.6667, 0.7088, 0.6667, 0.7088, 0.625, 0.7088, 0.625, 0.7088, 0.588, 0.7088, 0.588, 0.7088, 0.588, 0.75, 0.588, 0.7917, 0.625, 0.7917, 0.625, 0.75, 0.625, 0.7088, 0.625, 0.75, 0.6667, 0.75, 0.6667, 0.7088, 0.6667, 0.7088, 0.6667, 0.7088, 0.6667, 0.7088, 0.6667, 0.7088, 0.588, 0.7917, 0.588, 0.7917, 0.588, 0.7917, 0.588, 0.7917, 0.588, 0.7088, 0.588, 0.7088, 0.588, 0.7088, 0.588, 0.7088, 0.625, 0.7088, 0.625, 0.7088, 0.6667, 0.7088, 0.6667, 0.7088, 0.6667, 0.7088, 0.6667, 0.75, 0.6667, 0.75, 0.6667, 0.7088, 0.588, 0.7088, 0.625, 0.7088, 0.625, 0.75, 0.588, 0.75, 0.588, 0.7088, 0.588, 0.7088, 0.625, 0.7088, 0.625, 0.7088, 0.588, 0.75, 0.625, 0.75, 0.625, 0.7917, 0.588, 0.7917, 0.625, 0.7088, 0.6667, 0.7088, 0.6667, 0.75, 0.625, 0.75, 0.6667, 0.7088, 0.6667, 0.7088, 0.6667, 0.7088, 0.6667, 0.7088, 0.588, 0.7088, 0.588, 0.7088, 0.588, 0.7088, 0.588, 0.7088, 0.588, 0.75, 0.588, 0.75, 0.588, 0.7088, 0.588, 0.7088, 0.588, 0.7088, 0.625, 0.7088, 0.625, 0.75, 0.588, 0.75, 0.588, 0.7917, 0.588, 0.7917, 0.625, 0.7917, 0.625, 0.7917, 0.6667, 0.7088, 0.6667, 0.7088, 0.6667, 0.7088, 0.6667, 0.7088, 0.588, 0.75, 0.625, 0.75, 0.625, 0.7917, 0.588, 0.7917, 0.625, 0.7088, 0.6667, 0.7088, 0.6667, 0.75, 0.625, 0.75, 0.588, 0.7917, 0.588, 0.7917, 0.588, 0.7917, 0.588, 0.7917, 0.588, 0.7088, 0.588, 0.75, 0.625, 0.75, 0.625, 0.7088, 0.588, 0.75, 0.588, 0.7917, 0.625, 0.7917, 0.625, 0.75, 0.625, 0.7088, 0.625, 0.75, 0.6667, 0.75, 0.6667, 0.7088, 0.625, 0.7088, 0.625, 0.7088, 0.6667, 0.7088, 0.6667, 0.7088])
me_cube_040.update()
me_cube = bpy.data.meshes.new('Cube')
me_cube.from_pydata([(0.1217, 0.0, -0.3115), (0.1217, 0.1961, -0.3115), (0.3405, 0.1961, 0.02021), (0.3659, 0.1528, 0.3913), (-0.2552, 0.4744, 0.02021), (-0.2552, 0.4744, 0.3405), (0.3405, 0.0, 0.02021), (0.3685, 0.0, 0.4082), (-0.2627, 0.1961, -0.3285), (0.3435, 0.1961, -0.2971), (-0.2627, 0.0, -0.3285), (0.3435, 0.0, -0.2971), (0.6606, 0.1961, -0.1411), (0.6606, 0.0, -0.1411), (0.5684, 0.1511, -0.3454), (0.5684, 0.0, -0.3454), (0.6751, 0.2508, -0.01181), (0.7186, 0.1243, 0.2781), (0.6727, 0.0, -0.006636), (0.7303, 0.0, 0.2937), (-0.2705, 0.2056, 0.6169), (0.2109, 0.1774, 0.5571), (-0.2539, 0.0, 0.6507), (0.2175, 0.0, 0.5649), (0.8749, 0.1961, -0.02188), (0.9353, 0.102, 0.2532), (0.8749, 0.0, -0.02188), (0.9353, 0.0, 0.2532), (0.9877, 0.1009, -0.01356), (1.029, 0.06809, 0.1529), (0.9877, 0.0, -0.01356), (1.029, 0.0, 0.1529), (0.8167, 0.08286, -0.2063), (0.8167, 0.0, -0.2063), (0.7569, 0.08286, -0.3595), (0.7569, 0.0, -0.3595), (-0.5712, 0.1961, 0.01906), (-0.5535, 0.1961, 0.3329), (-0.5712, 0.0, 0.01906), (-0.5535, 0.0, 0.3329), (-0.5126, 0.1961, -0.1968), (-0.5126, 0.0, -0.1968), (-0.544, 0.1445, 0.4677), (-0.544, 0.0, 0.4677), (0.3405, 0.3823, 0.02021), (0.3068, 0.3436, 0.2885), (-0.2636, 0.4204, -0.265), (0.3425, 0.3823, -0.2336), (0.6479, 0.3063, -0.1603), (0.5674, 0.3097, -0.282), (0.6727, 0.3439, 0.02712), (0.7013, 0.3045, 0.2329), (-0.2446, 0.4204, 0.4915), (0.1572, 0.3733, 0.4529), (0.8749, 0.2966, 0.01188), (0.8796, 0.2748, 0.2162), (0.9662, 0.2556, 0.01809), (0.9788, 0.2157, 0.1487), (0.7515, 0.2446, -0.2071), (0.7191, 0.2446, -0.2905), (-0.5712, 0.3027, 0.01906), (-0.5535, 0.3027, 0.3329), (-0.51, 0.3027, -0.1035), (-0.5411, 0.3027, 0.3869), (-0.004442, 0.2128, 0.5846), (-0.003704, 0.0, 0.6054), (-0.003028, 0.4538, -0.01469), (-0.03452, 0.4538, 0.2842), (0.06399, 0.3998, -0.248), (-0.02743, 0.4204, 0.4706), (-0.4672, 0.4552, 0.5651), (-0.4753, 0.283, 0.6614), (-0.697, 0.283, 0.5468), (-0.6948, 0.3648, 0.4848), (-0.8147, 0.4884, 0.5486), (-0.8164, 0.3531, 0.6449), (-1.082, 0.2922, 0.5304), (-1.042, 0.3981, 0.4684), (-0.5611, 0.5122, 0.277), (-0.5484, 0.5122, 0.1708), (-0.7619, 0.4972, 0.1701), (-0.7874, 0.4972, 0.2874), (-0.7862, 0.4544, 0.03842), (-0.513, 0.5275, -0.01521), (-0.5175, 0.4987, -0.167), (-0.7582, 0.4544, -0.08105), (-0.699, 0.0, 0.5613), (-0.5611, 0.0, 0.7292), (-0.699, 0.06326, 0.5613), (-0.5611, 0.1267, 0.6325), (-0.9766, 0.0, 0.6419), (-0.7906, 0.0, 0.7292), (-0.7812, 0.05214, 0.5913), (-0.7875, 0.06326, 0.6753), (0.7474, 0.2569, -0.09827), (0.7315, 0.261, 0.0389), (0.7915, 0.3013, -0.09981), (0.7756, 0.3054, 0.03737), (0.84, 0.2331, -0.1083), (0.8706, 0.2252, 0.02611), (0.8418, 0.2884, -0.1059), (0.8723, 0.2806, 0.02847), (0.716, 0.2342, -0.2609), (0.5091, 0.2927, -0.06365), (0.4958, 0.2938, 0.04811), (0.5309, 0.3479, -0.0649), (0.5176, 0.349, 0.04686), (0.5867, 0.2859, -0.07182), (0.6124, 0.2837, 0.03769), (0.573, 0.3442, -0.06989), (0.5986, 0.342, 0.03961), (0.4786, 0.2871, -0.1936), (-0.2125, 0.5493, -0.1955), (-0.358, 0.5619, -0.1751), (-0.2493, 0.5422, -0.3587), (-0.5117, 0.5549, -0.302), (-0.3047, 0.4896, 0.4907), (-0.3193, 0.5315, 0.3689), (-0.1408, 0.5403, 0.3235), (-0.1314, 0.5144, 0.4739), (-0.4774, 0.5723, 0.4746), (-0.4873, 0.5833, 0.4245), (-0.3671, 0.5892, 0.394), (-0.3607, 0.589, 0.4633)], [], [(22, 20, 89, 87), (52, 63, 73, 70), (28, 29, 31, 30), (24, 16, 50, 54), (17, 25, 55, 51), (1, 9, 11, 0), (25, 29, 57, 55), (18, 16, 24, 26), (64, 21, 53, 69), (34, 14, 49, 59), (11, 9, 14, 15), (40, 36, 60, 62), (2, 6, 13, 12), (17, 19, 27, 25), (3, 7, 19, 17), (6, 2, 16, 18), (28, 24, 54, 56), (64, 20, 22, 65), (12, 32, 58, 48), (7, 3, 21, 23), (21, 3, 45, 53), (25, 27, 31, 29), (26, 24, 28, 30), (32, 33, 35, 34), (12, 13, 33, 32), (15, 14, 34, 35), (38, 39, 37, 36), (38, 36, 40, 41), (37, 39, 43, 42), (8, 10, 41, 40), (29, 28, 56, 57), (66, 67, 45, 44), (4, 46, 84, 83), (44, 45, 51, 50), (66, 44, 47, 68), (50, 51, 55, 54), (49, 48, 58, 59), (47, 44, 48, 49), (54, 55, 57, 56), (52, 5, 61, 63), (5, 52, 116, 117), (60, 61, 81, 80), (3, 17, 51, 45), (36, 37, 61, 60), (37, 42, 63, 61), (16, 2, 44, 50), (14, 9, 47, 49), (8, 40, 62, 46), (32, 34, 59, 58), (1, 8, 46, 68), (2, 12, 48, 44), (9, 1, 68, 47), (45, 67, 69, 53), (46, 4, 113, 115), (4, 5, 67, 66), (21, 64, 65, 23), (20, 64, 69, 52), (8, 1, 0, 10), (73, 72, 76, 77), (20, 52, 70, 71), (63, 42, 72, 73), (42, 20, 71, 72), (76, 75, 74, 77), (72, 71, 75, 76), (70, 73, 77, 74), (71, 70, 74, 75), (78, 79, 80, 81), (61, 5, 78, 81), (4, 60, 80, 79), (5, 4, 79, 78), (83, 84, 85, 82), (46, 62, 85, 84), (62, 60, 82, 85), (60, 4, 83, 82), (88, 86, 90, 92), (20, 42, 88, 89), (42, 43, 86, 88), (91, 93, 92, 90), (89, 88, 92, 93), (87, 89, 93, 91), (94, 95, 97, 96), (96, 97, 101, 100), (100, 101, 99, 98), (98, 99, 95, 94), (98, 94, 102), (96, 100, 102), (94, 96, 102), (100, 98, 102), (103, 104, 106, 105), (105, 106, 110, 109), (109, 110, 108, 107), (107, 108, 104, 103), (107, 103, 111), (105, 109, 111), (103, 105, 111), (109, 107, 111), (113, 112, 114, 115), (66, 68, 114, 112), (68, 46, 115, 114), (4, 66, 112, 113), (119, 118, 122, 123), (69, 67, 118, 119), (52, 69, 119, 116), (67, 5, 117, 118), (122, 121, 120, 123), (118, 117, 121, 122), (116, 119, 123, 120), (117, 116, 120, 121)])
_uv = me_cube.uv_layers.new(name='UVMap')
_uv.uv.foreach_set('vector', [0.875, 0.625, 0.875, 0.5, 0.875, 0.5, 0.875, 0.625, 0.625, 0.25, 0.625, 0.25, 0.625, 0.25, 0.625, 0.25, 0.375, 0.5, 0.625, 0.5, 0.625, 0.625, 0.375, 0.625, 0.375, 0.5, 0.375, 0.5, 0.375, 0.5, 0.375, 0.5, 0.625, 0.5, 0.625, 0.5, 0.625, 0.5, 0.625, 0.5, 0.2601, 0.5, 0.375, 0.5, 0.375, 0.625, 0.2601, 0.625, 0.625, 0.5, 0.625, 0.5, 0.625, 0.5, 0.625, 0.5, 0.375, 0.625, 0.375, 0.5, 0.375, 0.5, 0.375, 0.625, 0.7399, 0.5, 0.625, 0.5, 0.625, 0.5, 0.7399, 0.5, 0.375, 0.5, 0.375, 0.5, 0.375, 0.5, 0.375, 0.5, 0.375, 0.625, 0.375, 0.5, 0.375, 0.5, 0.375, 0.625, 0.375, 0.25, 0.375, 0.25, 0.375, 0.25, 0.375, 0.25, 0.375, 0.5, 0.375, 0.625, 0.375, 0.625, 0.375, 0.5, 0.625, 0.5, 0.625, 0.625, 0.625, 0.625, 0.625, 0.5, 0.625, 0.5, 0.625, 0.625, 0.625, 0.625, 0.625, 0.5, 0.375, 0.625, 0.375, 0.5, 0.375, 0.5, 0.375, 0.625, 0.375, 0.5, 0.375, 0.5, 0.375, 0.5, 0.375, 0.5, 0.7399, 0.5, 0.875, 0.5, 0.875, 0.625, 0.7399, 0.625, 0.375, 0.5, 0.375, 0.5, 0.375, 0.5, 0.375, 0.5, 0.625, 0.625, 0.625, 0.5, 0.625, 0.5, 0.625, 0.625, 0.625, 0.5, 0.625, 0.5, 0.625, 0.5, 0.625, 0.5, 0.625, 0.5, 0.625, 0.625, 0.625, 0.625, 0.625, 0.5, 0.375, 0.625, 0.375, 0.5, 0.375, 0.5, 0.375, 0.625, 0.375, 0.5, 0.375, 0.625, 0.375, 0.625, 0.375, 0.5, 0.375, 0.5, 0.375, 0.625, 0.375, 0.625, 0.375, 0.5, 0.375, 0.625, 0.375, 0.5, 0.375, 0.5, 0.375, 0.625, 0.375, 0.125, 0.625, 0.125, 0.625, 0.25, 0.375, 0.25, 0.375, 0.125, 0.375, 0.25, 0.375, 0.25, 0.375, 0.125, 0.625, 0.25, 0.625, 0.125, 0.625, 0.125, 0.625, 0.25, 0.125, 0.5, 0.125, 0.625, 0.125, 0.625, 0.125, 0.5, 0.625, 0.5, 0.375, 0.5, 0.375, 0.5, 0.625, 0.5, 0.375, 0.3851, 0.625, 0.3851, 0.625, 0.5, 0.375, 0.5, 0.375, 0.25, 0.375, 0.25, 0.375, 0.25, 0.375, 0.25, 0.375, 0.5, 0.625, 0.5, 0.625, 0.5, 0.375, 0.5, 0.375, 0.3851, 0.375, 0.5, 0.375, 0.5, 0.375, 0.3851, 0.375, 0.5, 0.625, 0.5, 0.625, 0.5, 0.375, 0.5, 0.375, 0.5, 0.375, 0.5, 0.375, 0.5, 0.375, 0.5, 0.375, 0.5, 0.375, 0.5, 0.375, 0.5, 0.375, 0.5, 0.375, 0.5, 0.625, 0.5, 0.625, 0.5, 0.375, 0.5, 0.625, 0.25, 0.625, 0.25, 0.625, 0.25, 0.625, 0.25, 0.625, 0.25, 0.625, 0.25, 0.625, 0.25, 0.625, 0.25, 0.375, 0.25, 0.625, 0.25, 0.625, 0.25, 0.375, 0.25, 0.625, 0.5, 0.625, 0.5, 0.625, 0.5, 0.625, 0.5, 0.375, 0.25, 0.625, 0.25, 0.625, 0.25, 0.375, 0.25, 0.625, 0.25, 0.625, 0.25, 0.625, 0.25, 0.625, 0.25, 0.375, 0.5, 0.375, 0.5, 0.375, 0.5, 0.375, 0.5, 0.375, 0.5, 0.375, 0.5, 0.375, 0.5, 0.375, 0.5, 0.125, 0.5, 0.125, 0.5, 0.125, 0.5, 0.125, 0.5, 0.375, 0.5, 0.375, 0.5, 0.375, 0.5, 0.375, 0.5, 0.2601, 0.5, 0.125, 0.5, 0.125, 0.5, 0.2601, 0.5, 0.375, 0.5, 0.375, 0.5, 0.375, 0.5, 0.375, 0.5, 0.375, 0.5, 0.2601, 0.5, 0.2601, 0.5, 0.375, 0.5, 0.625, 0.5, 0.625, 0.3851, 0.625, 0.3851, 0.625, 0.5, 0.375, 0.25, 0.375, 0.25, 0.375, 0.25, 0.375, 0.25, 0.375, 0.25, 0.625, 0.25, 0.625, 0.3851, 0.375, 0.3851, 0.625, 0.5, 0.7399, 0.5, 0.7399, 0.625, 0.625, 0.625, 0.875, 0.5, 0.7399, 0.5, 0.7399, 0.5, 0.875, 0.5, 0.125, 0.5, 0.2601, 0.5, 0.2601, 0.625, 0.125, 0.625, 0.625, 0.25, 0.625, 0.25, 0.625, 0.25, 0.625, 0.25, 0.875, 0.5, 0.875, 0.5, 0.875, 0.5, 0.875, 0.5, 0.625, 0.25, 0.625, 0.25, 0.625, 0.25, 0.625, 0.25, 0.875, 0.5, 0.875, 0.5, 0.875, 0.5, 0.875, 0.5, 0.875, 0.5, 0.875, 0.5, 0.875, 0.5, 0.875, 0.5, 0.875, 0.5, 0.875, 0.5, 0.875, 0.5, 0.875, 0.5, 0.625, 0.25, 0.625, 0.25, 0.625, 0.25, 0.625, 0.25, 0.875, 0.5, 0.875, 0.5, 0.875, 0.5, 0.875, 0.5, 0.625, 0.25, 0.375, 0.25, 0.375, 0.25, 0.625, 0.25, 0.625, 0.25, 0.625, 0.25, 0.625, 0.25, 0.625, 0.25, 0.375, 0.25, 0.375, 0.25, 0.375, 0.25, 0.375, 0.25, 0.625, 0.25, 0.375, 0.25, 0.375, 0.25, 0.625, 0.25, 0.375, 0.25, 0.375, 0.25, 0.375, 0.25, 0.375, 0.25, 0.125, 0.5, 0.125, 0.5, 0.125, 0.5, 0.125, 0.5, 0.375, 0.25, 0.375, 0.25, 0.375, 0.25, 0.375, 0.25, 0.375, 0.25, 0.375, 0.25, 0.375, 0.25, 0.375, 0.25, 0.625, 0.25, 0.625, 0.125, 0.625, 0.125, 0.625, 0.25, 0.875, 0.5, 0.875, 0.5, 0.875, 0.5, 0.875, 0.5, 0.625, 0.25, 0.625, 0.125, 0.625, 0.125, 0.625, 0.25, 0.875, 0.625, 0.875, 0.5, 0.875, 0.5, 0.875, 0.625, 0.875, 0.5, 0.875, 0.5, 0.875, 0.5, 0.875, 0.5, 0.875, 0.625, 0.875, 0.5, 0.875, 0.5, 0.875, 0.625, 0.375, 0.0, 0.625, 0.0, 0.625, 0.25, 0.375, 0.25, 0.375, 0.25, 0.625, 0.25, 0.625, 0.5, 0.375, 0.5, 0.375, 0.5, 0.625, 0.5, 0.625, 0.75, 0.375, 0.75, 0.375, 0.75, 0.625, 0.75, 0.625, 1.0, 0.375, 1.0, 0.375, 0.75, 0.375, 1.0, 0.375, 0.75, 0.375, 0.25, 0.375, 0.5, 0.375, 0.25, 0.375, 0.0, 0.375, 0.25, 0.375, 0.0, 0.375, 0.5, 0.375, 0.75, 0.375, 0.5, 0.375, 0.0, 0.625, 0.0, 0.625, 0.25, 0.375, 0.25, 0.375, 0.25, 0.625, 0.25, 0.625, 0.5, 0.375, 0.5, 0.375, 0.5, 0.625, 0.5, 0.625, 0.75, 0.375, 0.75, 0.375, 0.75, 0.625, 0.75, 0.625, 1.0, 0.375, 1.0, 0.375, 0.75, 0.375, 1.0, 0.375, 0.75, 0.375, 0.25, 0.375, 0.5, 0.375, 0.25, 0.375, 0.0, 0.375, 0.25, 0.375, 0.0, 0.375, 0.5, 0.375, 0.75, 0.375, 0.5, 0.375, 0.25, 0.375, 0.3851, 0.375, 0.3851, 0.375, 0.25, 0.375, 0.3851, 0.375, 0.3851, 0.375, 0.3851, 0.375, 0.3851, 0.2601, 0.5, 0.125, 0.5, 0.125, 0.5, 0.2601, 0.5, 0.375, 0.25, 0.375, 0.3851, 0.375, 0.3851, 0.375, 0.25, 0.625, 0.3851, 0.625, 0.3851, 0.625, 0.3851, 0.625, 0.3851, 0.625, 0.3851, 0.625, 0.3851, 0.625, 0.3851, 0.625, 0.3851, 0.875, 0.5, 0.7399, 0.5, 0.7399, 0.5, 0.875, 0.5, 0.625, 0.3851, 0.625, 0.25, 0.625, 0.25, 0.625, 0.3851, 0.625, 0.3851, 0.625, 0.25, 0.625, 0.25, 0.625, 0.3851, 0.625, 0.3851, 0.625, 0.25, 0.625, 0.25, 0.625, 0.3851, 0.875, 0.5, 0.7399, 0.5, 0.7399, 0.5, 0.875, 0.5, 0.625, 0.25, 0.625, 0.25, 0.625, 0.25, 0.625, 0.25])
me_cube.update()
me_cube_004 = bpy.data.meshes.new('Cube.004')
me_cube_004.from_pydata([(1.0, 10.28, -1.0), (1.0, 10.28, 1.0), (1.0, 2.241e-05, -1.0), (1.0, 2.241e-05, 1.0), (3.932, 8.212, -4.957), (0.0, 8.212, -1.831), (4.853, 8.212, -3.616), (0.0, 8.212, 0.09373), (3.932, 10.23, -4.957), (0.0, 10.23, -1.831), (4.853, 10.23, -3.616), (0.0, 10.23, 0.09373), (0.0, 10.28, -1.0), (0.0, 10.28, 1.0), (0.0, 2.241e-05, 1.0), (5.96e-08, 2.241e-05, -1.0), (6.402, 8.212, -6.039), (7.029, 8.212, -4.538), (6.402, 10.23, -6.039), (7.029, 10.23, -4.538)], [], [(12, 13, 1, 0), (12, 0, 2, 15), (0, 1, 3, 2), (4, 6, 7, 5), (8, 9, 11, 10), (4, 5, 9, 8), (7, 6, 10, 11), (4, 8, 18, 16), (1, 13, 14, 3), (17, 16, 18, 19), (10, 6, 17, 19), (8, 10, 19, 18), (6, 4, 16, 17)])
_uv = me_cube_004.uv_layers.new(name='UVMap')
_uv.uv.foreach_set('vector', [0.375, 0.375, 0.625, 0.375, 0.625, 0.5, 0.375, 0.5, 0.25, 0.5, 0.375, 0.5, 0.375, 0.625, 0.25, 0.625, 0.375, 0.5, 0.625, 0.5, 0.625, 0.625, 0.375, 0.625, 0.375, 0.25, 0.375, 0.5, 0.625, 0.5, 0.625, 0.25, 0.375, 0.25, 0.625, 0.25, 0.625, 0.5, 0.375, 0.5, 0.375, 0.25, 0.625, 0.25, 0.625, 0.25, 0.375, 0.25, 0.625, 0.5, 0.375, 0.5, 0.375, 0.5, 0.625, 0.5, 0.375, 0.25, 0.375, 0.25, 0.375, 0.25, 0.375, 0.25, 0.625, 0.5, 0.75, 0.5, 0.75, 0.625, 0.625, 0.625, 0.375, 0.5, 0.375, 0.25, 0.375, 0.25, 0.375, 0.5, 0.375, 0.5, 0.375, 0.5, 0.375, 0.5, 0.375, 0.5, 0.375, 0.25, 0.375, 0.5, 0.375, 0.5, 0.375, 0.25, 0.375, 0.5, 0.375, 0.25, 0.375, 0.25, 0.375, 0.5])
me_cube_004.update()

# ---- objects
ob_expdrum = bpy.data.objects.new('expDrum', me_cylinder_003)
ob_cube = bpy.data.objects.new('Cube', me_cube_006)
ob_cube_001 = bpy.data.objects.new('Cube.001', me_cube_040)
ob_cube_002 = bpy.data.objects.new('Cube.002', me_cube)
ob_cube_003 = bpy.data.objects.new('Cube.003', me_cube_004)

# ---- transforms, parenting, visibility, modifiers, constraints
ob_expdrum.location = (-3.53, -7.807, 5.605)
ob_cube.location = (-3.53, -2.656, 6.016)
ob_cube_001.location = (-3.102, 1.11, 5.721)
ob_cube_001.scale = (0.942, 0.942, 0.942)
ob_cube_002.location = (-2.124, 7.356, 8.922)
_m = ob_cube_002.modifiers.new('Mirror', 'MIRROR')
_m.use_axis = (False, True, False)
_m.use_clip = True
ob_cube_003.location = (-4.194, 12.87, 7.767)
ob_cube_003.scale = (0.3208, 0.3208, 0.3208)
_m = ob_cube_003.modifiers.new('Mirror', 'MIRROR')
_m.use_axis = (True, True, False)
_m.use_clip = True

# ---- collection membership
col_collection.objects.link(ob_expdrum)
col_collection.objects.link(ob_cube)
col_collection.objects.link(ob_cube_001)
col_collection.objects.link(ob_cube_002)
col_collection.objects.link(ob_cube_003)

# ---- scene / render settings (as saved in the file)
scene.frame_start = 1; scene.frame_end = 250; scene.frame_set(1)
scene.render.engine = 'BLENDER_EEVEE_NEXT'
scene.cycles.sampling_pattern = 'TABULATED_SOBOL'
scene.eevee.ray_tracing_options.trace_max_roughness = 0.0
bpy.context.view_layer.update()

# ---- added for rendering (the .blend has no active camera and no usable light): camera, sun
cam_auto = bpy.data.cameras.new('AutoCamera')
cam_auto.lens = 50.0
cam_auto.sensor_width = 36.0
cam_auto.clip_end = 1000.0
ob_auto_camera = bpy.data.objects.new('AutoCamera', cam_auto)
scene.collection.objects.link(ob_auto_camera)
ob_auto_camera.location = (20.0418, -24.7617, 26.2658)
ob_auto_camera.rotation_euler = (1.09748, -7.21219e-08, 0.694738)
scene.camera = ob_auto_camera
light_auto_sun = bpy.data.lights.new('AutoSun', 'SUN')
light_auto_sun.energy = 3.0
light_auto_sun.angle = 0.0523599
ob_auto_sun = bpy.data.objects.new('AutoSun', light_auto_sun)
scene.collection.objects.link(ob_auto_sun)
ob_auto_sun.rotation_euler = (0.872665, 0.174533, 0.523599)
bpy.context.view_layer.update()

